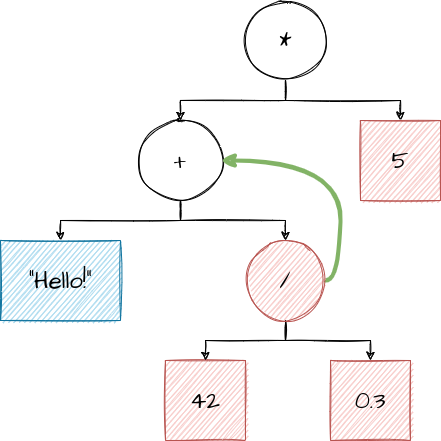

The diagram above was exported from draw.io. Its source (the exported page's mxGraphModel, read from the mxfile embedded in the PNG):
<mxGraphModel dx="1102" dy="905" grid="1" gridSize="10" guides="1" tooltips="1" connect="1" arrows="1" fold="1" page="1" pageScale="1" pageWidth="850" pageHeight="1100" math="0" shadow="0">
  <root>
    <mxCell id="0" />
    <mxCell id="1" parent="0" />
    <mxCell id="7H1avS0wMvz2evFqQskI-16" style="edgeStyle=orthogonalEdgeStyle;rounded=0;sketch=1;orthogonalLoop=1;jettySize=auto;html=1;entryX=0.5;entryY=0;entryDx=0;entryDy=0;fontFamily=Architects Daughter;fontSource=https%3A%2F%2Ffonts.googleapis.com%2Fcss%3Ffamily%3DArchitects%2BDaughter;fontSize=24;" edge="1" parent="1" source="7H1avS0wMvz2evFqQskI-1" target="7H1avS0wMvz2evFqQskI-5">
      <mxGeometry relative="1" as="geometry">
        <Array as="points">
          <mxPoint x="425" y="300" />
          <mxPoint x="320" y="300" />
        </Array>
      </mxGeometry>
    </mxCell>
    <mxCell id="7H1avS0wMvz2evFqQskI-17" style="edgeStyle=orthogonalEdgeStyle;rounded=0;sketch=1;orthogonalLoop=1;jettySize=auto;html=1;entryX=0.5;entryY=0;entryDx=0;entryDy=0;fontFamily=Architects Daughter;fontSource=https%3A%2F%2Ffonts.googleapis.com%2Fcss%3Ffamily%3DArchitects%2BDaughter;fontSize=24;" edge="1" parent="1" source="7H1avS0wMvz2evFqQskI-1" target="7H1avS0wMvz2evFqQskI-8">
      <mxGeometry relative="1" as="geometry">
        <Array as="points">
          <mxPoint x="425" y="300" />
          <mxPoint x="540" y="300" />
        </Array>
      </mxGeometry>
    </mxCell>
    <mxCell id="7H1avS0wMvz2evFqQskI-1" value="&lt;font style=&quot;font-size: 24px&quot; face=&quot;Architects Daughter&quot; data-font-src=&quot;https://fonts.googleapis.com/css?family=Architects+Daughter&quot;&gt;*&lt;/font&gt;" style="ellipse;whiteSpace=wrap;html=1;aspect=fixed;sketch=1;" vertex="1" parent="1">
      <mxGeometry x="385" y="200" width="80" height="80" as="geometry" />
    </mxCell>
    <mxCell id="7H1avS0wMvz2evFqQskI-14" style="edgeStyle=orthogonalEdgeStyle;rounded=0;sketch=1;orthogonalLoop=1;jettySize=auto;html=1;entryX=0.5;entryY=0;entryDx=0;entryDy=0;fontFamily=Architects Daughter;fontSource=https%3A%2F%2Ffonts.googleapis.com%2Fcss%3Ffamily%3DArchitects%2BDaughter;fontSize=24;" edge="1" parent="1" source="7H1avS0wMvz2evFqQskI-5" target="7H1avS0wMvz2evFqQskI-7">
      <mxGeometry relative="1" as="geometry">
        <Array as="points">
          <mxPoint x="320" y="420" />
          <mxPoint x="200" y="420" />
        </Array>
      </mxGeometry>
    </mxCell>
    <mxCell id="7H1avS0wMvz2evFqQskI-15" style="edgeStyle=orthogonalEdgeStyle;rounded=0;sketch=1;orthogonalLoop=1;jettySize=auto;html=1;exitX=0.5;exitY=1;exitDx=0;exitDy=0;entryX=0.5;entryY=0;entryDx=0;entryDy=0;fontFamily=Architects Daughter;fontSource=https%3A%2F%2Ffonts.googleapis.com%2Fcss%3Ffamily%3DArchitects%2BDaughter;fontSize=24;" edge="1" parent="1" source="7H1avS0wMvz2evFqQskI-5" target="7H1avS0wMvz2evFqQskI-10">
      <mxGeometry relative="1" as="geometry" />
    </mxCell>
    <mxCell id="7H1avS0wMvz2evFqQskI-5" value="&lt;font style=&quot;font-size: 24px&quot; face=&quot;Architects Daughter&quot; data-font-src=&quot;https://fonts.googleapis.com/css?family=Architects+Daughter&quot;&gt;+&lt;/font&gt;" style="ellipse;whiteSpace=wrap;html=1;aspect=fixed;sketch=1;" vertex="1" parent="1">
      <mxGeometry x="280" y="320" width="80" height="80" as="geometry" />
    </mxCell>
    <mxCell id="7H1avS0wMvz2evFqQskI-7" value="&quot;Hello!&quot;" style="rounded=0;whiteSpace=wrap;html=1;sketch=1;fontFamily=Architects Daughter;fontSource=https%3A%2F%2Ffonts.googleapis.com%2Fcss%3Ffamily%3DArchitects%2BDaughter;fontSize=24;fillColor=#b1ddf0;strokeColor=#10739e;" vertex="1" parent="1">
      <mxGeometry x="140" y="440" width="120" height="80" as="geometry" />
    </mxCell>
    <mxCell id="7H1avS0wMvz2evFqQskI-8" value="5" style="whiteSpace=wrap;html=1;aspect=fixed;sketch=1;fontFamily=Architects Daughter;fontSource=https%3A%2F%2Ffonts.googleapis.com%2Fcss%3Ffamily%3DArchitects%2BDaughter;fontSize=24;fillColor=#f8cecc;strokeColor=#b85450;" vertex="1" parent="1">
      <mxGeometry x="500" y="320" width="80" height="80" as="geometry" />
    </mxCell>
    <mxCell id="7H1avS0wMvz2evFqQskI-9" value="42" style="whiteSpace=wrap;html=1;aspect=fixed;sketch=1;fontFamily=Architects Daughter;fontSource=https%3A%2F%2Ffonts.googleapis.com%2Fcss%3Ffamily%3DArchitects%2BDaughter;fontSize=24;fillColor=#f8cecc;strokeColor=#b85450;" vertex="1" parent="1">
      <mxGeometry x="305" y="560" width="80" height="80" as="geometry" />
    </mxCell>
    <mxCell id="7H1avS0wMvz2evFqQskI-12" style="edgeStyle=orthogonalEdgeStyle;rounded=0;orthogonalLoop=1;jettySize=auto;html=1;entryX=0.5;entryY=0;entryDx=0;entryDy=0;fontFamily=Architects Daughter;fontSource=https%3A%2F%2Ffonts.googleapis.com%2Fcss%3Ffamily%3DArchitects%2BDaughter;fontSize=24;sketch=1;" edge="1" parent="1" source="7H1avS0wMvz2evFqQskI-10" target="7H1avS0wMvz2evFqQskI-9">
      <mxGeometry relative="1" as="geometry" />
    </mxCell>
    <mxCell id="7H1avS0wMvz2evFqQskI-13" style="edgeStyle=orthogonalEdgeStyle;rounded=0;sketch=1;orthogonalLoop=1;jettySize=auto;html=1;entryX=0.5;entryY=0;entryDx=0;entryDy=0;fontFamily=Architects Daughter;fontSource=https%3A%2F%2Ffonts.googleapis.com%2Fcss%3Ffamily%3DArchitects%2BDaughter;fontSize=24;" edge="1" parent="1" source="7H1avS0wMvz2evFqQskI-10" target="7H1avS0wMvz2evFqQskI-11">
      <mxGeometry relative="1" as="geometry">
        <Array as="points">
          <mxPoint x="425" y="540" />
          <mxPoint x="510" y="540" />
        </Array>
      </mxGeometry>
    </mxCell>
    <mxCell id="7H1avS0wMvz2evFqQskI-30" style="edgeStyle=orthogonalEdgeStyle;curved=1;rounded=0;sketch=1;orthogonalLoop=1;jettySize=auto;html=1;entryX=1;entryY=0.5;entryDx=0;entryDy=0;fontFamily=Architects Daughter;fontSource=https%3A%2F%2Ffonts.googleapis.com%2Fcss%3Ffamily%3DArchitects%2BDaughter;fontSize=24;strokeWidth=4;fillColor=#d5e8d4;strokeColor=#82b366;" edge="1" parent="1" source="7H1avS0wMvz2evFqQskI-10" target="7H1avS0wMvz2evFqQskI-5">
      <mxGeometry relative="1" as="geometry">
        <Array as="points">
          <mxPoint x="480" y="480" />
          <mxPoint x="480" y="360" />
        </Array>
      </mxGeometry>
    </mxCell>
    <mxCell id="7H1avS0wMvz2evFqQskI-10" value="&lt;font style=&quot;font-size: 24px&quot; face=&quot;Architects Daughter&quot; data-font-src=&quot;https://fonts.googleapis.com/css?family=Architects+Daughter&quot;&gt;/&lt;/font&gt;" style="ellipse;whiteSpace=wrap;html=1;aspect=fixed;sketch=1;fillColor=#f8cecc;strokeColor=#b85450;" vertex="1" parent="1">
      <mxGeometry x="385" y="440" width="80" height="80" as="geometry" />
    </mxCell>
    <mxCell id="7H1avS0wMvz2evFqQskI-11" value="0.3" style="whiteSpace=wrap;html=1;aspect=fixed;sketch=1;fontFamily=Architects Daughter;fontSource=https%3A%2F%2Ffonts.googleapis.com%2Fcss%3Ffamily%3DArchitects%2BDaughter;fontSize=24;fillColor=#f8cecc;strokeColor=#b85450;" vertex="1" parent="1">
      <mxGeometry x="470" y="560" width="80" height="80" as="geometry" />
    </mxCell>
  </root>
</mxGraphModel>